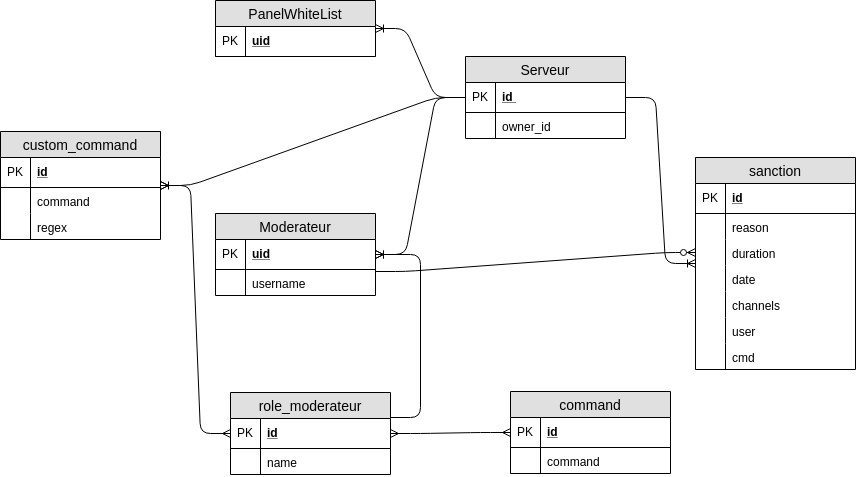

The diagram above was exported from draw.io. Its source (the exported page's mxGraphModel, read from the mxfile embedded in the PNG):
<mxGraphModel dx="3810" dy="541" grid="1" gridSize="10" guides="1" tooltips="1" connect="1" arrows="1" fold="1" page="1" pageScale="1" pageWidth="2970" pageHeight="2100" math="0" shadow="0">
  <root>
    <mxCell id="0" />
    <mxCell id="1" parent="0" />
    <mxCell id="4RDkxJgi4IZ8YciWroA--1" value="Serveur" style="swimlane;fontStyle=0;childLayout=stackLayout;horizontal=1;startSize=26;fillColor=#e0e0e0;horizontalStack=0;resizeParent=1;resizeParentMax=0;resizeLast=0;collapsible=1;marginBottom=0;swimlaneFillColor=#ffffff;align=center;fontSize=14;fontColor=#000000;strokeColor=#000000;" parent="1" vertex="1">
      <mxGeometry x="320" y="64" width="160" height="82" as="geometry" />
    </mxCell>
    <mxCell id="4RDkxJgi4IZ8YciWroA--2" value="id " style="shape=partialRectangle;top=0;left=0;right=0;bottom=1;align=left;verticalAlign=middle;fillColor=none;spacingLeft=34;spacingRight=4;overflow=hidden;rotatable=0;points=[[0,0.5],[1,0.5]];portConstraint=eastwest;dropTarget=0;fontStyle=5;fontSize=12;fontColor=#000000;strokeColor=#000000;" parent="4RDkxJgi4IZ8YciWroA--1" vertex="1">
      <mxGeometry y="26" width="160" height="30" as="geometry" />
    </mxCell>
    <mxCell id="4RDkxJgi4IZ8YciWroA--3" value="PK" style="shape=partialRectangle;top=0;left=0;bottom=0;fillColor=none;align=left;verticalAlign=middle;spacingLeft=4;spacingRight=4;overflow=hidden;rotatable=0;points=[];portConstraint=eastwest;part=1;fontSize=12;fontColor=#000000;strokeColor=#000000;" parent="4RDkxJgi4IZ8YciWroA--2" vertex="1" connectable="0">
      <mxGeometry width="30" height="30" as="geometry" />
    </mxCell>
    <mxCell id="vdlPoxpIUTdOzPaFbp7_-11" value="owner_id" style="shape=partialRectangle;top=0;left=0;right=0;bottom=0;align=left;verticalAlign=top;fillColor=none;spacingLeft=34;spacingRight=4;overflow=hidden;rotatable=0;points=[[0,0.5],[1,0.5]];portConstraint=eastwest;dropTarget=0;fontSize=12;fontColor=#000000;strokeColor=#000000;" parent="4RDkxJgi4IZ8YciWroA--1" vertex="1">
      <mxGeometry y="56" width="160" height="26" as="geometry" />
    </mxCell>
    <mxCell id="vdlPoxpIUTdOzPaFbp7_-12" value="" style="shape=partialRectangle;top=0;left=0;bottom=0;fillColor=none;align=left;verticalAlign=top;spacingLeft=4;spacingRight=4;overflow=hidden;rotatable=0;points=[];portConstraint=eastwest;part=1;fontSize=12;fontColor=#000000;strokeColor=#000000;" parent="vdlPoxpIUTdOzPaFbp7_-11" vertex="1" connectable="0">
      <mxGeometry width="30" height="26" as="geometry" />
    </mxCell>
    <mxCell id="4RDkxJgi4IZ8YciWroA--12" value="Moderateur" style="swimlane;fontStyle=0;childLayout=stackLayout;horizontal=1;startSize=26;fillColor=#e0e0e0;horizontalStack=0;resizeParent=1;resizeParentMax=0;resizeLast=0;collapsible=1;marginBottom=0;swimlaneFillColor=#ffffff;align=center;fontSize=14;strokeColor=#000000;fontColor=#000000;" parent="1" vertex="1">
      <mxGeometry x="70" y="221" width="160" height="82" as="geometry" />
    </mxCell>
    <mxCell id="4RDkxJgi4IZ8YciWroA--13" value="uid" style="shape=partialRectangle;top=0;left=0;right=0;bottom=1;align=left;verticalAlign=middle;fillColor=none;spacingLeft=34;spacingRight=4;overflow=hidden;rotatable=0;points=[[0,0.5],[1,0.5]];portConstraint=eastwest;dropTarget=0;fontStyle=5;fontSize=12;strokeColor=#000000;fontColor=#000000;" parent="4RDkxJgi4IZ8YciWroA--12" vertex="1">
      <mxGeometry y="26" width="160" height="30" as="geometry" />
    </mxCell>
    <mxCell id="4RDkxJgi4IZ8YciWroA--14" value="PK" style="shape=partialRectangle;top=0;left=0;bottom=0;fillColor=none;align=left;verticalAlign=middle;spacingLeft=4;spacingRight=4;overflow=hidden;rotatable=0;points=[];portConstraint=eastwest;part=1;fontSize=12;strokeColor=#000000;fontColor=#000000;" parent="4RDkxJgi4IZ8YciWroA--13" vertex="1" connectable="0">
      <mxGeometry width="30" height="30" as="geometry" />
    </mxCell>
    <mxCell id="4RDkxJgi4IZ8YciWroA--120" value="username" style="shape=partialRectangle;top=0;left=0;right=0;bottom=0;align=left;verticalAlign=top;fillColor=none;spacingLeft=34;spacingRight=4;overflow=hidden;rotatable=0;points=[[0,0.5],[1,0.5]];portConstraint=eastwest;dropTarget=0;fontSize=12;strokeColor=#000000;fontColor=#000000;" parent="4RDkxJgi4IZ8YciWroA--12" vertex="1">
      <mxGeometry y="56" width="160" height="26" as="geometry" />
    </mxCell>
    <mxCell id="4RDkxJgi4IZ8YciWroA--121" value="" style="shape=partialRectangle;top=0;left=0;bottom=0;fillColor=none;align=left;verticalAlign=top;spacingLeft=4;spacingRight=4;overflow=hidden;rotatable=0;points=[];portConstraint=eastwest;part=1;fontSize=12;strokeColor=#000000;fontColor=#000000;" parent="4RDkxJgi4IZ8YciWroA--120" vertex="1" connectable="0">
      <mxGeometry width="30" height="26" as="geometry" />
    </mxCell>
    <mxCell id="4RDkxJgi4IZ8YciWroA--36" value="" style="edgeStyle=entityRelationEdgeStyle;fontSize=12;html=1;endArrow=ERoneToMany;strokeColor=#000000;fontColor=#000000;" parent="1" source="4RDkxJgi4IZ8YciWroA--1" target="4RDkxJgi4IZ8YciWroA--12" edge="1">
      <mxGeometry width="100" height="100" relative="1" as="geometry">
        <mxPoint x="200" y="170" as="sourcePoint" />
        <mxPoint x="300" y="70" as="targetPoint" />
      </mxGeometry>
    </mxCell>
    <mxCell id="4RDkxJgi4IZ8YciWroA--37" value="role_moderateur" style="swimlane;fontStyle=0;childLayout=stackLayout;horizontal=1;startSize=26;fillColor=#e0e0e0;horizontalStack=0;resizeParent=1;resizeParentMax=0;resizeLast=0;collapsible=1;marginBottom=0;swimlaneFillColor=#ffffff;align=center;fontSize=14;strokeColor=#000000;fontColor=#000000;" parent="1" vertex="1">
      <mxGeometry x="85" y="400" width="160" height="82" as="geometry" />
    </mxCell>
    <mxCell id="4RDkxJgi4IZ8YciWroA--38" value="id" style="shape=partialRectangle;top=0;left=0;right=0;bottom=1;align=left;verticalAlign=middle;fillColor=none;spacingLeft=34;spacingRight=4;overflow=hidden;rotatable=0;points=[[0,0.5],[1,0.5]];portConstraint=eastwest;dropTarget=0;fontStyle=5;fontSize=12;strokeColor=#000000;fontColor=#000000;" parent="4RDkxJgi4IZ8YciWroA--37" vertex="1">
      <mxGeometry y="26" width="160" height="30" as="geometry" />
    </mxCell>
    <mxCell id="4RDkxJgi4IZ8YciWroA--39" value="PK" style="shape=partialRectangle;top=0;left=0;bottom=0;fillColor=none;align=left;verticalAlign=middle;spacingLeft=4;spacingRight=4;overflow=hidden;rotatable=0;points=[];portConstraint=eastwest;part=1;fontSize=12;strokeColor=#000000;fontColor=#000000;" parent="4RDkxJgi4IZ8YciWroA--38" vertex="1" connectable="0">
      <mxGeometry width="30" height="30" as="geometry" />
    </mxCell>
    <mxCell id="4RDkxJgi4IZ8YciWroA--40" value="name" style="shape=partialRectangle;top=0;left=0;right=0;bottom=0;align=left;verticalAlign=top;fillColor=none;spacingLeft=34;spacingRight=4;overflow=hidden;rotatable=0;points=[[0,0.5],[1,0.5]];portConstraint=eastwest;dropTarget=0;fontSize=12;strokeColor=#000000;fontColor=#000000;" parent="4RDkxJgi4IZ8YciWroA--37" vertex="1">
      <mxGeometry y="56" width="160" height="26" as="geometry" />
    </mxCell>
    <mxCell id="4RDkxJgi4IZ8YciWroA--41" value="" style="shape=partialRectangle;top=0;left=0;bottom=0;fillColor=none;align=left;verticalAlign=top;spacingLeft=4;spacingRight=4;overflow=hidden;rotatable=0;points=[];portConstraint=eastwest;part=1;fontSize=12;strokeColor=#000000;fontColor=#000000;" parent="4RDkxJgi4IZ8YciWroA--40" vertex="1" connectable="0">
      <mxGeometry width="30" height="26" as="geometry" />
    </mxCell>
    <mxCell id="4RDkxJgi4IZ8YciWroA--48" value="command" style="swimlane;fontStyle=0;childLayout=stackLayout;horizontal=1;startSize=26;fillColor=#e0e0e0;horizontalStack=0;resizeParent=1;resizeParentMax=0;resizeLast=0;collapsible=1;marginBottom=0;swimlaneFillColor=#ffffff;align=center;fontSize=14;strokeColor=#000000;fontColor=#000000;" parent="1" vertex="1">
      <mxGeometry x="365" y="399" width="160" height="82" as="geometry" />
    </mxCell>
    <mxCell id="4RDkxJgi4IZ8YciWroA--49" value="id" style="shape=partialRectangle;top=0;left=0;right=0;bottom=1;align=left;verticalAlign=middle;fillColor=none;spacingLeft=34;spacingRight=4;overflow=hidden;rotatable=0;points=[[0,0.5],[1,0.5]];portConstraint=eastwest;dropTarget=0;fontStyle=5;fontSize=12;fontColor=#000000;strokeColor=#000000;" parent="4RDkxJgi4IZ8YciWroA--48" vertex="1">
      <mxGeometry y="26" width="160" height="30" as="geometry" />
    </mxCell>
    <mxCell id="4RDkxJgi4IZ8YciWroA--50" value="PK" style="shape=partialRectangle;top=0;left=0;bottom=0;fillColor=none;align=left;verticalAlign=middle;spacingLeft=4;spacingRight=4;overflow=hidden;rotatable=0;points=[];portConstraint=eastwest;part=1;fontSize=12;fontColor=#000000;strokeColor=#000000;" parent="4RDkxJgi4IZ8YciWroA--49" vertex="1" connectable="0">
      <mxGeometry width="30" height="30" as="geometry" />
    </mxCell>
    <mxCell id="4RDkxJgi4IZ8YciWroA--88" value="command" style="shape=partialRectangle;top=0;left=0;right=0;bottom=0;align=left;verticalAlign=top;fillColor=none;spacingLeft=34;spacingRight=4;overflow=hidden;rotatable=0;points=[[0,0.5],[1,0.5]];portConstraint=eastwest;dropTarget=0;fontSize=12;fontColor=#000000;strokeColor=#000000;" parent="4RDkxJgi4IZ8YciWroA--48" vertex="1">
      <mxGeometry y="56" width="160" height="26" as="geometry" />
    </mxCell>
    <mxCell id="4RDkxJgi4IZ8YciWroA--89" value="" style="shape=partialRectangle;top=0;left=0;bottom=0;fillColor=none;align=left;verticalAlign=top;spacingLeft=4;spacingRight=4;overflow=hidden;rotatable=0;points=[];portConstraint=eastwest;part=1;fontSize=12;fontColor=#000000;strokeColor=#000000;" parent="4RDkxJgi4IZ8YciWroA--88" vertex="1" connectable="0">
      <mxGeometry width="30" height="26" as="geometry" />
    </mxCell>
    <mxCell id="4RDkxJgi4IZ8YciWroA--59" value="" style="edgeStyle=entityRelationEdgeStyle;fontSize=12;html=1;endArrow=ERoneToMany;strokeColor=#000000;fontColor=#000000;exitX=1;exitY=-0.033;exitDx=0;exitDy=0;exitPerimeter=0;" parent="1" source="4RDkxJgi4IZ8YciWroA--38" target="4RDkxJgi4IZ8YciWroA--12" edge="1">
      <mxGeometry width="100" height="100" relative="1" as="geometry">
        <mxPoint x="300" y="550" as="sourcePoint" />
        <mxPoint x="230" y="510" as="targetPoint" />
      </mxGeometry>
    </mxCell>
    <mxCell id="4RDkxJgi4IZ8YciWroA--77" value="sanction" style="swimlane;fontStyle=0;childLayout=stackLayout;horizontal=1;startSize=26;fillColor=#e0e0e0;horizontalStack=0;resizeParent=1;resizeParentMax=0;resizeLast=0;collapsible=1;marginBottom=0;swimlaneFillColor=#ffffff;align=center;fontSize=14;strokeColor=#000000;fontColor=#000000;" parent="1" vertex="1">
      <mxGeometry x="550" y="165" width="160" height="212" as="geometry" />
    </mxCell>
    <mxCell id="4RDkxJgi4IZ8YciWroA--78" value="id" style="shape=partialRectangle;top=0;left=0;right=0;bottom=1;align=left;verticalAlign=middle;fillColor=none;spacingLeft=34;spacingRight=4;overflow=hidden;rotatable=0;points=[[0,0.5],[1,0.5]];portConstraint=eastwest;dropTarget=0;fontStyle=5;fontSize=12;fontColor=#000000;strokeColor=#000000;" parent="4RDkxJgi4IZ8YciWroA--77" vertex="1">
      <mxGeometry y="26" width="160" height="30" as="geometry" />
    </mxCell>
    <mxCell id="4RDkxJgi4IZ8YciWroA--79" value="PK" style="shape=partialRectangle;top=0;left=0;bottom=0;fillColor=none;align=left;verticalAlign=middle;spacingLeft=4;spacingRight=4;overflow=hidden;rotatable=0;points=[];portConstraint=eastwest;part=1;fontSize=12;fontColor=#000000;strokeColor=#000000;" parent="4RDkxJgi4IZ8YciWroA--78" vertex="1" connectable="0">
      <mxGeometry width="30" height="30" as="geometry" />
    </mxCell>
    <mxCell id="4RDkxJgi4IZ8YciWroA--80" value="reason" style="shape=partialRectangle;top=0;left=0;right=0;bottom=0;align=left;verticalAlign=top;fillColor=none;spacingLeft=34;spacingRight=4;overflow=hidden;rotatable=0;points=[[0,0.5],[1,0.5]];portConstraint=eastwest;dropTarget=0;fontSize=12;fontColor=#000000;strokeColor=#000000;" parent="4RDkxJgi4IZ8YciWroA--77" vertex="1">
      <mxGeometry y="56" width="160" height="26" as="geometry" />
    </mxCell>
    <mxCell id="4RDkxJgi4IZ8YciWroA--81" value="" style="shape=partialRectangle;top=0;left=0;bottom=0;fillColor=none;align=left;verticalAlign=top;spacingLeft=4;spacingRight=4;overflow=hidden;rotatable=0;points=[];portConstraint=eastwest;part=1;fontSize=12;fontColor=#000000;strokeColor=#000000;" parent="4RDkxJgi4IZ8YciWroA--80" vertex="1" connectable="0">
      <mxGeometry width="30" height="26" as="geometry" />
    </mxCell>
    <mxCell id="4RDkxJgi4IZ8YciWroA--82" value="duration" style="shape=partialRectangle;top=0;left=0;right=0;bottom=0;align=left;verticalAlign=top;fillColor=none;spacingLeft=34;spacingRight=4;overflow=hidden;rotatable=0;points=[[0,0.5],[1,0.5]];portConstraint=eastwest;dropTarget=0;fontSize=12;fontColor=#000000;strokeColor=#000000;" parent="4RDkxJgi4IZ8YciWroA--77" vertex="1">
      <mxGeometry y="82" width="160" height="26" as="geometry" />
    </mxCell>
    <mxCell id="4RDkxJgi4IZ8YciWroA--83" value="" style="shape=partialRectangle;top=0;left=0;bottom=0;fillColor=none;align=left;verticalAlign=top;spacingLeft=4;spacingRight=4;overflow=hidden;rotatable=0;points=[];portConstraint=eastwest;part=1;fontSize=12;fontColor=#000000;strokeColor=#000000;" parent="4RDkxJgi4IZ8YciWroA--82" vertex="1" connectable="0">
      <mxGeometry width="30" height="26" as="geometry" />
    </mxCell>
    <mxCell id="4RDkxJgi4IZ8YciWroA--84" value="date" style="shape=partialRectangle;top=0;left=0;right=0;bottom=0;align=left;verticalAlign=top;fillColor=none;spacingLeft=34;spacingRight=4;overflow=hidden;rotatable=0;points=[[0,0.5],[1,0.5]];portConstraint=eastwest;dropTarget=0;fontSize=12;fontColor=#000000;strokeColor=#000000;" parent="4RDkxJgi4IZ8YciWroA--77" vertex="1">
      <mxGeometry y="108" width="160" height="26" as="geometry" />
    </mxCell>
    <mxCell id="4RDkxJgi4IZ8YciWroA--85" value="" style="shape=partialRectangle;top=0;left=0;bottom=0;fillColor=none;align=left;verticalAlign=top;spacingLeft=4;spacingRight=4;overflow=hidden;rotatable=0;points=[];portConstraint=eastwest;part=1;fontSize=12;fontColor=#000000;strokeColor=#000000;" parent="4RDkxJgi4IZ8YciWroA--84" vertex="1" connectable="0">
      <mxGeometry width="30" height="26" as="geometry" />
    </mxCell>
    <mxCell id="J9Q6oulq5U3UvMY6H6Ua-3" value="channels" style="shape=partialRectangle;top=0;left=0;right=0;bottom=0;align=left;verticalAlign=top;fillColor=none;spacingLeft=34;spacingRight=4;overflow=hidden;rotatable=0;points=[[0,0.5],[1,0.5]];portConstraint=eastwest;dropTarget=0;fontSize=12;fontColor=#000000;strokeColor=#000000;" vertex="1" parent="4RDkxJgi4IZ8YciWroA--77">
      <mxGeometry y="134" width="160" height="26" as="geometry" />
    </mxCell>
    <mxCell id="J9Q6oulq5U3UvMY6H6Ua-4" value="" style="shape=partialRectangle;top=0;left=0;bottom=0;fillColor=none;align=left;verticalAlign=top;spacingLeft=4;spacingRight=4;overflow=hidden;rotatable=0;points=[];portConstraint=eastwest;part=1;fontSize=12;fontColor=#000000;strokeColor=#000000;" vertex="1" connectable="0" parent="J9Q6oulq5U3UvMY6H6Ua-3">
      <mxGeometry width="30" height="26" as="geometry" />
    </mxCell>
    <mxCell id="kbIWwiMRCRGlQbA__CGo-1" value="user" style="shape=partialRectangle;top=0;left=0;right=0;bottom=0;align=left;verticalAlign=top;fillColor=none;spacingLeft=34;spacingRight=4;overflow=hidden;rotatable=0;points=[[0,0.5],[1,0.5]];portConstraint=eastwest;dropTarget=0;fontSize=12;fontColor=#000000;strokeColor=#000000;" parent="4RDkxJgi4IZ8YciWroA--77" vertex="1">
      <mxGeometry y="160" width="160" height="26" as="geometry" />
    </mxCell>
    <mxCell id="kbIWwiMRCRGlQbA__CGo-2" value="" style="shape=partialRectangle;top=0;left=0;bottom=0;fillColor=none;align=left;verticalAlign=top;spacingLeft=4;spacingRight=4;overflow=hidden;rotatable=0;points=[];portConstraint=eastwest;part=1;fontSize=12;fontColor=#000000;strokeColor=#000000;" parent="kbIWwiMRCRGlQbA__CGo-1" vertex="1" connectable="0">
      <mxGeometry width="30" height="26" as="geometry" />
    </mxCell>
    <mxCell id="4RDkxJgi4IZ8YciWroA--122" value="cmd" style="shape=partialRectangle;top=0;left=0;right=0;bottom=0;align=left;verticalAlign=top;fillColor=none;spacingLeft=34;spacingRight=4;overflow=hidden;rotatable=0;points=[[0,0.5],[1,0.5]];portConstraint=eastwest;dropTarget=0;fontSize=12;fontColor=#000000;strokeColor=#000000;" parent="4RDkxJgi4IZ8YciWroA--77" vertex="1">
      <mxGeometry y="186" width="160" height="26" as="geometry" />
    </mxCell>
    <mxCell id="4RDkxJgi4IZ8YciWroA--123" value="" style="shape=partialRectangle;top=0;left=0;bottom=0;fillColor=none;align=left;verticalAlign=top;spacingLeft=4;spacingRight=4;overflow=hidden;rotatable=0;points=[];portConstraint=eastwest;part=1;fontSize=12;fontColor=#000000;strokeColor=#000000;" parent="4RDkxJgi4IZ8YciWroA--122" vertex="1" connectable="0">
      <mxGeometry width="30" height="26" as="geometry" />
    </mxCell>
    <mxCell id="4RDkxJgi4IZ8YciWroA--119" value="" style="edgeStyle=entityRelationEdgeStyle;fontSize=12;html=1;endArrow=ERzeroToMany;endFill=1;strokeColor=#000000;exitX=1;exitY=0.077;exitDx=0;exitDy=0;exitPerimeter=0;" parent="1" source="4RDkxJgi4IZ8YciWroA--120" target="4RDkxJgi4IZ8YciWroA--82" edge="1">
      <mxGeometry width="100" height="100" relative="1" as="geometry">
        <mxPoint x="180" y="640" as="sourcePoint" />
        <mxPoint x="280" y="540" as="targetPoint" />
      </mxGeometry>
    </mxCell>
    <mxCell id="w6lrxXNvY-kVR44ZBnUs-1" value="" style="edgeStyle=entityRelationEdgeStyle;fontSize=12;html=1;endArrow=ERmany;startArrow=ERmany;strokeColor=#000000;" parent="1" source="4RDkxJgi4IZ8YciWroA--48" target="4RDkxJgi4IZ8YciWroA--37" edge="1">
      <mxGeometry width="100" height="100" relative="1" as="geometry">
        <mxPoint x="140" y="740" as="sourcePoint" />
        <mxPoint x="240" y="640" as="targetPoint" />
      </mxGeometry>
    </mxCell>
    <mxCell id="c6WJDMn-LEbK3lJBffJi-1" value="" style="edgeStyle=entityRelationEdgeStyle;fontSize=12;html=1;endArrow=ERoneToMany;strokeColor=#000000;" parent="1" source="4RDkxJgi4IZ8YciWroA--1" target="4RDkxJgi4IZ8YciWroA--77" edge="1">
      <mxGeometry width="100" height="100" relative="1" as="geometry">
        <mxPoint x="450" y="41" as="sourcePoint" />
        <mxPoint x="470" y="250" as="targetPoint" />
      </mxGeometry>
    </mxCell>
    <mxCell id="WbEFxWdwElR6b2wQPzUv-1" value="custom_command" style="swimlane;fontStyle=0;childLayout=stackLayout;horizontal=1;startSize=26;fillColor=#e0e0e0;horizontalStack=0;resizeParent=1;resizeParentMax=0;resizeLast=0;collapsible=1;marginBottom=0;swimlaneFillColor=#ffffff;align=center;fontSize=14;strokeColor=#000000;fontColor=#000000;" parent="1" vertex="1">
      <mxGeometry x="-145" y="139" width="160" height="108" as="geometry" />
    </mxCell>
    <mxCell id="WbEFxWdwElR6b2wQPzUv-2" value="id" style="shape=partialRectangle;top=0;left=0;right=0;bottom=1;align=left;verticalAlign=middle;fillColor=none;spacingLeft=34;spacingRight=4;overflow=hidden;rotatable=0;points=[[0,0.5],[1,0.5]];portConstraint=eastwest;dropTarget=0;fontStyle=5;fontSize=12;fontColor=#000000;strokeColor=#000000;" parent="WbEFxWdwElR6b2wQPzUv-1" vertex="1">
      <mxGeometry y="26" width="160" height="30" as="geometry" />
    </mxCell>
    <mxCell id="WbEFxWdwElR6b2wQPzUv-3" value="PK" style="shape=partialRectangle;top=0;left=0;bottom=0;fillColor=none;align=left;verticalAlign=middle;spacingLeft=4;spacingRight=4;overflow=hidden;rotatable=0;points=[];portConstraint=eastwest;part=1;fontSize=12;fontColor=#000000;strokeColor=#000000;" parent="WbEFxWdwElR6b2wQPzUv-2" vertex="1" connectable="0">
      <mxGeometry width="30" height="30" as="geometry" />
    </mxCell>
    <mxCell id="WbEFxWdwElR6b2wQPzUv-4" value="command" style="shape=partialRectangle;top=0;left=0;right=0;bottom=0;align=left;verticalAlign=top;fillColor=none;spacingLeft=34;spacingRight=4;overflow=hidden;rotatable=0;points=[[0,0.5],[1,0.5]];portConstraint=eastwest;dropTarget=0;fontSize=12;fontColor=#000000;strokeColor=#000000;" parent="WbEFxWdwElR6b2wQPzUv-1" vertex="1">
      <mxGeometry y="56" width="160" height="26" as="geometry" />
    </mxCell>
    <mxCell id="WbEFxWdwElR6b2wQPzUv-5" value="" style="shape=partialRectangle;top=0;left=0;bottom=0;fillColor=none;align=left;verticalAlign=top;spacingLeft=4;spacingRight=4;overflow=hidden;rotatable=0;points=[];portConstraint=eastwest;part=1;fontSize=12;fontColor=#000000;strokeColor=#000000;" parent="WbEFxWdwElR6b2wQPzUv-4" vertex="1" connectable="0">
      <mxGeometry width="30" height="26" as="geometry" />
    </mxCell>
    <mxCell id="J9Q6oulq5U3UvMY6H6Ua-1" value="regex" style="shape=partialRectangle;top=0;left=0;right=0;bottom=0;align=left;verticalAlign=top;fillColor=none;spacingLeft=34;spacingRight=4;overflow=hidden;rotatable=0;points=[[0,0.5],[1,0.5]];portConstraint=eastwest;dropTarget=0;fontSize=12;fontColor=#000000;strokeColor=#000000;" vertex="1" parent="WbEFxWdwElR6b2wQPzUv-1">
      <mxGeometry y="82" width="160" height="26" as="geometry" />
    </mxCell>
    <mxCell id="J9Q6oulq5U3UvMY6H6Ua-2" value="" style="shape=partialRectangle;top=0;left=0;bottom=0;fillColor=none;align=left;verticalAlign=top;spacingLeft=4;spacingRight=4;overflow=hidden;rotatable=0;points=[];portConstraint=eastwest;part=1;fontSize=12;fontColor=#000000;strokeColor=#000000;" vertex="1" connectable="0" parent="J9Q6oulq5U3UvMY6H6Ua-1">
      <mxGeometry width="30" height="26" as="geometry" />
    </mxCell>
    <mxCell id="WbEFxWdwElR6b2wQPzUv-6" value="" style="edgeStyle=entityRelationEdgeStyle;fontSize=12;html=1;endArrow=ERoneToMany;strokeColor=#000000;" parent="1" source="4RDkxJgi4IZ8YciWroA--1" target="WbEFxWdwElR6b2wQPzUv-1" edge="1">
      <mxGeometry width="100" height="100" relative="1" as="geometry">
        <mxPoint x="120" y="105" as="sourcePoint" />
        <mxPoint x="-10" y="120" as="targetPoint" />
      </mxGeometry>
    </mxCell>
    <mxCell id="WbEFxWdwElR6b2wQPzUv-7" value="" style="edgeStyle=entityRelationEdgeStyle;fontSize=12;html=1;endArrow=ERmany;startArrow=ERmany;strokeColor=#000000;" parent="1" source="4RDkxJgi4IZ8YciWroA--37" target="WbEFxWdwElR6b2wQPzUv-1" edge="1">
      <mxGeometry width="100" height="100" relative="1" as="geometry">
        <mxPoint x="-130" y="450" as="sourcePoint" />
        <mxPoint x="-30" y="350" as="targetPoint" />
      </mxGeometry>
    </mxCell>
    <mxCell id="ZP4pB78DJoI9qAE1_9ML-1" value="PanelWhiteList" style="swimlane;fontStyle=0;childLayout=stackLayout;horizontal=1;startSize=26;fillColor=#e0e0e0;horizontalStack=0;resizeParent=1;resizeParentMax=0;resizeLast=0;collapsible=1;marginBottom=0;swimlaneFillColor=#ffffff;align=center;fontSize=14;fontColor=#000000;strokeColor=#000000;" parent="1" vertex="1">
      <mxGeometry x="70" y="8" width="160" height="56" as="geometry" />
    </mxCell>
    <mxCell id="ZP4pB78DJoI9qAE1_9ML-2" value="uid" style="shape=partialRectangle;top=0;left=0;right=0;bottom=1;align=left;verticalAlign=middle;fillColor=none;spacingLeft=34;spacingRight=4;overflow=hidden;rotatable=0;points=[[0,0.5],[1,0.5]];portConstraint=eastwest;dropTarget=0;fontStyle=5;fontSize=12;fontColor=#000000;strokeColor=#000000;" parent="ZP4pB78DJoI9qAE1_9ML-1" vertex="1">
      <mxGeometry y="26" width="160" height="30" as="geometry" />
    </mxCell>
    <mxCell id="ZP4pB78DJoI9qAE1_9ML-3" value="PK" style="shape=partialRectangle;top=0;left=0;bottom=0;fillColor=none;align=left;verticalAlign=middle;spacingLeft=4;spacingRight=4;overflow=hidden;rotatable=0;points=[];portConstraint=eastwest;part=1;fontSize=12;fontColor=#000000;strokeColor=#000000;" parent="ZP4pB78DJoI9qAE1_9ML-2" vertex="1" connectable="0">
      <mxGeometry width="30" height="30" as="geometry" />
    </mxCell>
    <mxCell id="ZP4pB78DJoI9qAE1_9ML-6" value="" style="edgeStyle=entityRelationEdgeStyle;fontSize=12;html=1;endArrow=ERoneToMany;strokeColor=#000000;" parent="1" source="4RDkxJgi4IZ8YciWroA--1" target="ZP4pB78DJoI9qAE1_9ML-1" edge="1">
      <mxGeometry width="100" height="100" relative="1" as="geometry">
        <mxPoint x="110" y="190" as="sourcePoint" />
        <mxPoint x="210" y="90" as="targetPoint" />
      </mxGeometry>
    </mxCell>
  </root>
</mxGraphModel>